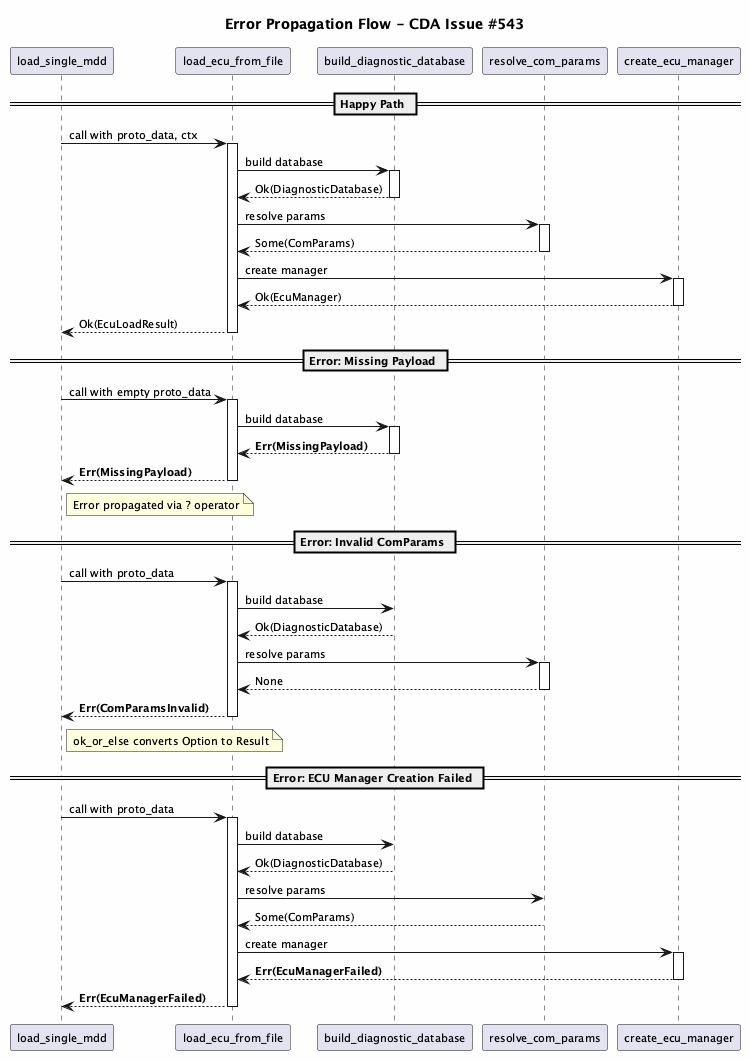

The diagram above was rendered by PlantUML. Its source (embedded in the PNG):
@startuml CDA-543-Error-Flow
skinparam backgroundColor #FEFEFE
skinparam defaultFontSize 11

title Error Propagation Flow - CDA Issue #543

participant "load_single_mdd" as LSM
participant "load_ecu_from_file" as LEF
participant "build_diagnostic_database" as BDD
participant "resolve_com_params" as RCP
participant "create_ecu_manager" as CEM

== Happy Path ==

LSM -> LEF: call with proto_data, ctx
activate LEF

LEF -> BDD: build database
activate BDD
BDD --> LEF: Ok(DiagnosticDatabase)
deactivate BDD

LEF -> RCP: resolve params
activate RCP
RCP --> LEF: Some(ComParams)
deactivate RCP

LEF -> CEM: create manager
activate CEM
CEM --> LEF: Ok(EcuManager)
deactivate CEM

LEF --> LSM: Ok(EcuLoadResult)
deactivate LEF

== Error: Missing Payload ==

LSM -> LEF: call with empty proto_data
activate LEF

LEF -> BDD: build database
activate BDD
BDD --> LEF: **Err(MissingPayload)**
deactivate BDD

LEF --> LSM: **Err(MissingPayload)**
deactivate LEF

note right of LSM: Error propagated via ? operator

== Error: Invalid ComParams ==

LSM -> LEF: call with proto_data
activate LEF

LEF -> BDD: build database
BDD --> LEF: Ok(DiagnosticDatabase)

LEF -> RCP: resolve params
activate RCP
RCP --> LEF: None
deactivate RCP

LEF --> LSM: **Err(ComParamsInvalid)**
deactivate LEF

note right of LSM: ok_or_else converts Option to Result

== Error: ECU Manager Creation Failed ==

LSM -> LEF: call with proto_data
activate LEF

LEF -> BDD: build database
BDD --> LEF: Ok(DiagnosticDatabase)

LEF -> RCP: resolve params
RCP --> LEF: Some(ComParams)

LEF -> CEM: create manager
activate CEM
CEM --> LEF: **Err(EcuManagerFailed)**
deactivate CEM

LEF --> LSM: **Err(EcuManagerFailed)**
deactivate LEF

@enduml